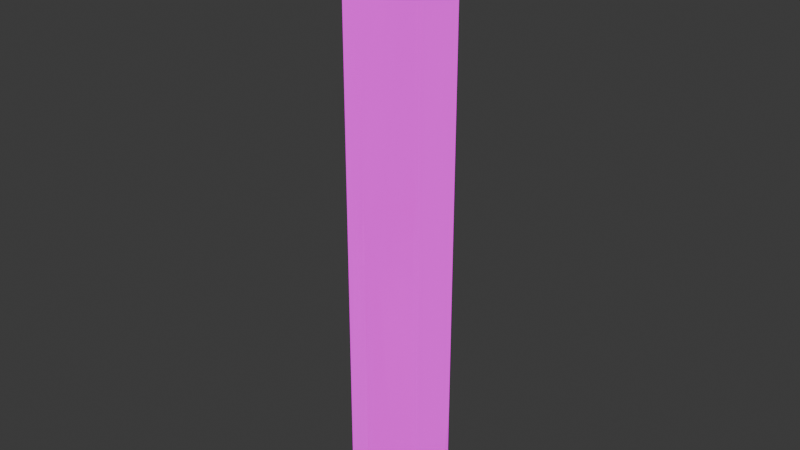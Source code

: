 # Source: props.blend  (saved by Blender 4.5.90; exported with 4.5.12 LTS)
import bpy
from mathutils import Matrix  # noqa: F401  (used for matrix-valued properties, if any)

bpy.ops.wm.read_factory_settings(use_empty=True)
scene = bpy.context.scene
scene.name = 'Flute'

# ---- collections
col_collection_003 = bpy.data.collections.new('Collection.003'); scene.collection.children.link(col_collection_003)

# ---- images (referenced by path relative to the original .blend; pixels are not part of the script)
import os
ASSET_DIR = os.environ.get("B2B_ASSET_DIR", "")  # directory of the original .blend (textures are referenced by path, not embedded)
HERE = os.path.dirname(os.path.abspath(__file__))  # packed textures are extracted next to this script under _unpacked/

def load_image(name, relpath, width, height, colorspace="sRGB"):
    """Load a texture the original file referenced (path relative to the .blend, or extracted next to this script)."""
    p = next((c for c in (os.path.join(HERE, relpath), os.path.join(ASSET_DIR, relpath)) if relpath and os.path.exists(c)), "")
    if p:
        img = bpy.data.images.load(p, check_existing=True)
        img.name = name
    else:  # same state as the original file: an image datablock whose file is absent (Cycles renders it pink)
        img = bpy.data.images.new(name, width, height)
        img.source = "FILE"
        img.filepath = "//" + (relpath or name)
    img.colorspace_settings.name = colorspace
    return img
img_commonpropssheetemissive_png = load_image('commonPropsSheetEmissive.png', 'commonPropsSheetEmissive.png', 1024, 1024, 'sRGB')
img_commonpropssheet_png = load_image('commonPropsSheet.png', 'commonPropsSheet.png', 1024, 1024, 'sRGB')

# ---- materials (node trees are filled in below, after node groups)
mat_material_001 = bpy.data.materials.new('Material.001')
mat_material_001.use_backface_culling = True

# ---- material node trees
mat_material_001.use_nodes = True; mat_material_001.node_tree.nodes.clear()
_N = mat_material_001.node_tree.nodes; _L = mat_material_001.node_tree.links
n0 = _N.new('ShaderNodeBsdfPrincipled'); n0.name = 'Principled BSDF'; n0.location = (-200, 100)
n0.inputs[1].default_value = 1.0
n0.inputs[28].default_value = 1.0
n1 = _N.new('ShaderNodeOutputMaterial'); n1.name = 'Material Output'; n1.location = (200, 100)
n2 = _N.new('ShaderNodeTexImage'); n2.name = 'Image Texture'; n2.location = (-595, 216)
n2.image = img_commonpropssheetemissive_png
n3 = _N.new('ShaderNodeTexImage'); n3.name = 'Image Texture.001'; n3.location = (-591, -414)
n3.image = img_commonpropssheet_png
n4 = _N.new('ShaderNodeTexImage'); n4.name = 'Image Texture.002'; n4.location = (-940, -80)
n4.image = img_commonpropssheet_png
n4.interpolation = 'Closest'
n5 = _N.new('ShaderNodeNormalMap'); n5.name = 'Normal Map'; n5.location = (-569, -112)
n6 = _N.new('ShaderNodeVectorMath'); n6.name = 'Vector Math'; n6.location = (-1173, -160)
n6.inputs[1].default_value = (0.5, 0.0, 0.0)
n7 = _N.new('ShaderNodeUVMap'); n7.name = 'UV Map'; n7.location = (-1425, -196)
n7.uv_map = 'UVMap'
_L.new(n0.outputs[0], n1.inputs[0])
_L.new(n2.outputs[0], n0.inputs[27])
_L.new(n3.outputs[0], n0.inputs[0])
_L.new(n4.outputs[0], n5.inputs[1])
_L.new(n5.outputs[0], n0.inputs[5])
_L.new(n6.outputs[0], n4.inputs[0])
_L.new(n7.outputs[0], n6.inputs[0])
n1.is_active_output = True

# ---- world
world_world_003 = bpy.data.worlds.new('World.003'); scene.world = world_world_003
world_world_003.use_nodes = True; world_world_003.node_tree.nodes.clear()
_N = world_world_003.node_tree.nodes; _L = world_world_003.node_tree.links
n0 = _N.new('ShaderNodeOutputWorld'); n0.name = 'World Output'; n0.location = (200, 100)
n1 = _N.new('ShaderNodeBackground'); n1.name = 'Background'; n1.location = (-200, 100)
n1.inputs[0].default_value = (0.05088, 0.05088, 0.05088, 1.0)
_L.new(n1.outputs[0], n0.inputs[0])
n0.is_active_output = True
world_world_003.color = (0.05088, 0.05088, 0.05088)
world_world_003.sun_shadow_jitter_overblur = 0.0

# ---- meshes
me_cylinder_001 = bpy.data.meshes.new('Cylinder.001')
me_cylinder_001.from_pydata([(-1.552e-10, 2.328e-10, -0.1485), (-1.552e-10, 2.328e-10, 0.1485), (-2.267e-09, 0.02385, -0.147), (0.02066, 0.01193, -0.147), (0.02066, 0.01193, 0.147), (-2.267e-09, 0.02385, 0.147), (0.02066, -0.01193, -0.147), (0.02066, -0.01193, 0.147), (-2.267e-09, -0.02385, -0.147), (-2.267e-09, -0.02385, 0.147), (-0.02066, -0.01193, -0.147), (-0.02066, -0.01193, 0.147), (-0.02066, 0.01193, -0.147), (-0.02066, 0.01193, 0.147), (-2.267e-09, 0.01362, -0.1398), (0.01179, 0.006808, -0.1398), (0.01179, 0.006808, 0.1398), (-2.267e-09, 0.01362, 0.1398), (0.01179, -0.006808, -0.1398), (0.01179, -0.006808, 0.1398), (-2.267e-09, -0.01362, -0.1398), (-2.267e-09, -0.01362, 0.1398), (-0.01179, -0.006808, -0.1398), (-0.01179, -0.006808, 0.1398), (-0.01179, 0.006808, -0.1398), (-0.01179, 0.006808, 0.1398), (-2.267e-09, 0.02385, 0.06091), (-2.267e-09, 0.02385, 0.08676), (-2.267e-09, 0.02385, 0.1126), (0.02066, 0.01193, 0.1126), (0.02066, 0.01193, 0.08676), (0.02066, 0.01193, 0.06091), (-0.02066, 0.01193, 0.1126), (-0.02066, 0.01193, 0.08676), (-0.02066, 0.01193, 0.06091), (0.005581, 0.02063, 0.1166), (0.005581, 0.02063, 0.1345), (0.01508, 0.01515, 0.1345), (0.01508, 0.01515, 0.1166), (-0.01508, 0.01515, 0.1166), (-0.01508, 0.01515, 0.1345), (-0.005581, 0.02063, 0.1345), (-0.005581, 0.02063, 0.1166), (-0.01508, 0.01515, 0.06488), (-0.01508, 0.01515, 0.08279), (-0.005581, 0.02063, 0.08279), (-0.005581, 0.02063, 0.06488), (-0.01508, 0.01515, 0.09072), (-0.01508, 0.01515, 0.1086), (-0.005581, 0.02063, 0.1086), (-0.005581, 0.02063, 0.09072), (0.005581, 0.02063, 0.06488), (0.005581, 0.02063, 0.08279), (0.01508, 0.01515, 0.08279), (0.01508, 0.01515, 0.06488), (0.005581, 0.02063, 0.09072), (0.005581, 0.02063, 0.1086), (0.01508, 0.01515, 0.1086), (0.01508, 0.01515, 0.09072), (0.01033, 0.01094, 0.1255), (-0.01033, 0.01094, 0.1255), (-0.01033, 0.01094, 0.07383), (-0.01033, 0.01094, 0.09968), (0.01033, 0.01094, 0.07383), (0.01033, 0.01094, 0.09968)], [], [(54, 51, 63), (3, 31, 7, 6), (6, 7, 9, 8), (8, 9, 11, 10), (10, 11, 34, 12), (44, 45, 61), (15, 14, 2, 3), (17, 16, 4, 5), (18, 15, 3, 6), (16, 19, 7, 4), (20, 18, 6, 8), (19, 21, 9, 7), (22, 20, 8, 10), (21, 23, 11, 9), (24, 22, 10, 12), (23, 25, 13, 11), (14, 24, 12, 2), (25, 17, 5, 13), (0, 14, 15), (1, 16, 17), (0, 15, 18), (1, 19, 16), (0, 18, 20), (1, 21, 19), (0, 20, 22), (1, 23, 21), (0, 22, 24), (1, 25, 23), (0, 24, 14), (1, 17, 25), (12, 34, 26, 2), (37, 38, 59), (55, 56, 64), (2, 26, 31, 3), (50, 47, 62), (40, 41, 60), (28, 5, 36, 35), (5, 4, 37, 36), (4, 29, 38, 37), (29, 28, 35, 38), (32, 13, 40, 39), (13, 5, 41, 40), (5, 28, 42, 41), (28, 32, 39, 42), (34, 33, 44, 43), (33, 27, 45, 44), (27, 26, 46, 45), (26, 34, 43, 46), (33, 32, 48, 47), (32, 28, 49, 48), (28, 27, 50, 49), (27, 33, 47, 50), (26, 27, 52, 51), (27, 30, 53, 52), (30, 31, 54, 53), (31, 26, 51, 54), (27, 28, 56, 55), (28, 29, 57, 56), (29, 30, 58, 57), (30, 27, 55, 58), (41, 42, 60), (48, 49, 62), (58, 55, 64), (45, 46, 61), (52, 53, 63), (49, 50, 62), (56, 57, 64), (53, 54, 63), (57, 58, 64), (35, 36, 59), (39, 40, 60), (38, 35, 59), (43, 44, 61), (42, 39, 60), (47, 48, 62), (36, 37, 59), (46, 43, 61), (51, 52, 63), (7, 31, 30, 29, 4), (34, 11, 13, 32, 33)])
me_cylinder_001.polygons.foreach_set('use_smooth', [True] * 80)
_uv = me_cylinder_001.uv_layers.new(name='UVMap')
_uv.uv.foreach_set('vector', [0.163, 0.2402, 0.25, 0.2402, 0.2065, 0.9731, 0.4002, 0.1142, 0.4002, 0.2403, 0.3266, 0.3349, 0.3266, 0.1142, 0.3266, 0.1142, 0.3266, 0.3349, 0.253, 0.3349, 0.253, 0.1142, 0.253, 0.1142, 0.253, 0.3349, 0.1795, 0.3349, 0.1795, 0.1142, 0.1795, 0.1142, 0.1795, 0.3349, 0.1059, 0.2403, 0.1059, 0.1142, 0.2518, 0.4044, 0.1648, 0.4044, 0.2083, 0.9731, 0.1831, 0.7684, 0.1359, 0.7684, 0.0648, 0.4257, 0.1476, 0.4257, 0.3249, 0.7684, 0.2776, 0.7684, 0.3132, 0.4257, 0.396, 0.4257, 0.2776, 0.7684, 0.1831, 0.7684, 0.1476, 0.4257, 0.3132, 0.4257, 0.2776, 0.7684, 0.1831, 0.7684, 0.1476, 0.4257, 0.3132, 0.4257, 0.3249, 0.7684, 0.2776, 0.7684, 0.3132, 0.4257, 0.396, 0.4257, 0.1831, 0.7684, 0.1359, 0.7684, 0.0648, 0.4257, 0.1476, 0.4257, 0.2776, 0.7684, 0.3249, 0.7684, 0.396, 0.4257, 0.3132, 0.4257, 0.1359, 0.7684, 0.1831, 0.7684, 0.1476, 0.4257, 0.0648, 0.4257, 0.1831, 0.7684, 0.2776, 0.7684, 0.3132, 0.4257, 0.1476, 0.4257, 0.1831, 0.7684, 0.2776, 0.7684, 0.3132, 0.4257, 0.1476, 0.4257, 0.1359, 0.7684, 0.1831, 0.7684, 0.1476, 0.4257, 0.0648, 0.4257, 0.2776, 0.7684, 0.3249, 0.7684, 0.396, 0.4257, 0.3132, 0.4257, 0.2304, 0.4325, 0.1359, 0.7684, 0.1831, 0.7684, 0.2304, 0.4325, 0.2776, 0.7684, 0.3249, 0.7684, 0.2304, 0.4325, 0.1831, 0.7684, 0.2776, 0.7684, 0.2304, 0.4325, 0.1831, 0.7684, 0.2776, 0.7684, 0.2304, 0.4325, 0.2776, 0.7684, 0.3249, 0.7684, 0.2304, 0.4325, 0.1359, 0.7684, 0.1831, 0.7684, 0.2304, 0.4325, 0.3249, 0.7684, 0.2776, 0.7684, 0.2304, 0.4325, 0.1831, 0.7684, 0.1359, 0.7684, 0.2304, 0.4325, 0.2776, 0.7684, 0.1831, 0.7684, 0.2304, 0.4325, 0.2776, 0.7684, 0.1831, 0.7684, 0.2304, 0.4325, 0.1831, 0.7684, 0.1359, 0.7684, 0.2304, 0.4325, 0.3249, 0.7684, 0.2776, 0.7684, 0.1059, 0.1142, 0.1059, 0.2403, 0.03234, 0.2403, 0.03234, 0.1142, 0.163, 0.4093, 0.163, 0.2452, 0.2065, 0.9781, 0.25, 0.2427, 0.25, 0.4069, 0.2065, 0.9756, 0.4737, 0.1142, 0.4737, 0.2403, 0.4002, 0.2403, 0.4002, 0.1142, 0.1648, 0.2427, 0.2518, 0.2427, 0.2083, 0.9756, 0.2518, 0.4093, 0.1648, 0.4093, 0.2083, 0.9781, 0.4737, 0.3034, 0.4737, 0.3349, 0.4538, 0.3301, 0.4538, 0.3082, 0.4737, 0.3349, 0.4002, 0.3349, 0.42, 0.3301, 0.4538, 0.3301, 0.4002, 0.3349, 0.4002, 0.3034, 0.42, 0.3082, 0.42, 0.3301, 0.4002, 0.3034, 0.4737, 0.3034, 0.4538, 0.3082, 0.42, 0.3082, 0.1059, 0.3034, 0.1059, 0.3349, 0.08603, 0.3301, 0.08603, 0.3082, 0.1059, 0.3349, 0.03234, 0.3349, 0.05222, 0.3301, 0.08603, 0.3301, 0.03234, 0.3349, 0.03234, 0.3034, 0.05222, 0.3082, 0.05222, 0.3301, 0.03234, 0.3034, 0.1059, 0.3034, 0.08603, 0.3082, 0.05222, 0.3082, 0.1059, 0.2403, 0.1059, 0.2719, 0.08603, 0.267, 0.08603, 0.2452, 0.1059, 0.2719, 0.03234, 0.2719, 0.05222, 0.267, 0.08603, 0.267, 0.03234, 0.2719, 0.03234, 0.2403, 0.05222, 0.2452, 0.05222, 0.267, 0.03234, 0.2403, 0.1059, 0.2403, 0.08603, 0.2452, 0.05222, 0.2452, 0.1059, 0.2719, 0.1059, 0.3034, 0.08603, 0.2986, 0.08603, 0.2767, 0.1059, 0.3034, 0.03234, 0.3034, 0.05222, 0.2986, 0.08603, 0.2986, 0.03234, 0.3034, 0.03234, 0.2719, 0.05222, 0.2767, 0.05222, 0.2986, 0.03234, 0.2719, 0.1059, 0.2719, 0.08603, 0.2767, 0.05222, 0.2767, 0.4737, 0.2403, 0.4737, 0.2719, 0.4538, 0.267, 0.4538, 0.2452, 0.4737, 0.2719, 0.4002, 0.2719, 0.42, 0.267, 0.4538, 0.267, 0.4002, 0.2719, 0.4002, 0.2403, 0.42, 0.2452, 0.42, 0.267, 0.4002, 0.2403, 0.4737, 0.2403, 0.4538, 0.2452, 0.42, 0.2452, 0.4737, 0.2719, 0.4737, 0.3034, 0.4538, 0.2986, 0.4538, 0.2767, 0.4737, 0.3034, 0.4002, 0.3034, 0.42, 0.2986, 0.4538, 0.2986, 0.4002, 0.3034, 0.4002, 0.2719, 0.42, 0.2767, 0.42, 0.2986, 0.4002, 0.2719, 0.4737, 0.2719, 0.4538, 0.2767, 0.42, 0.2767, 0.1648, 0.4093, 0.1648, 0.2452, 0.2083, 0.9781, 0.2518, 0.4069, 0.1648, 0.4069, 0.2083, 0.9756, 0.163, 0.2427, 0.25, 0.2427, 0.2065, 0.9756, 0.1648, 0.4044, 0.1648, 0.2402, 0.2083, 0.9731, 0.25, 0.4044, 0.163, 0.4044, 0.2065, 0.9731, 0.1648, 0.4069, 0.1648, 0.2427, 0.2083, 0.9756, 0.25, 0.4069, 0.163, 0.4069, 0.2065, 0.9756, 0.163, 0.4044, 0.163, 0.2402, 0.2065, 0.9731, 0.163, 0.4069, 0.163, 0.2427, 0.2065, 0.9756, 0.25, 0.2452, 0.25, 0.4093, 0.2065, 0.9781, 0.2518, 0.2452, 0.2518, 0.4093, 0.2083, 0.9781, 0.163, 0.2452, 0.25, 0.2452, 0.2065, 0.9781, 0.2518, 0.2402, 0.2518, 0.4044, 0.2083, 0.9731, 0.1648, 0.2452, 0.2518, 0.2452, 0.2083, 0.9781, 0.2518, 0.2427, 0.2518, 0.4069, 0.2083, 0.9756, 0.25, 0.4093, 0.163, 0.4093, 0.2065, 0.9781, 0.1648, 0.2402, 0.2518, 0.2402, 0.2083, 0.9731, 0.25, 0.2402, 0.25, 0.4044, 0.2065, 0.9731, 0.3266, 0.3349, 0.4002, 0.2403, 0.4002, 0.2719, 0.4002, 0.3034, 0.4002, 0.3349, 0.1059, 0.2403, 0.1795, 0.3349, 0.1059, 0.3349, 0.1059, 0.3034, 0.1059, 0.2719])
me_cylinder_001.materials.append(mat_material_001)
me_cylinder_001.update()

# ---- objects
ob_cylinder_001 = bpy.data.objects.new('Cylinder.001', me_cylinder_001)

# ---- transforms, parenting, visibility, modifiers, constraints
ob_cylinder_001.location = (0.0, 0.0, 0.0)

# ---- collection membership
col_collection_003.objects.link(ob_cylinder_001)

# ---- scene / render settings (as saved in the file)
scene.frame_start = 1; scene.frame_end = 250; scene.frame_set(1)
scene.render.engine = 'BLENDER_EEVEE_NEXT'
bpy.context.view_layer.update()

# ---- added for rendering (the .blend has no active camera): camera
cam_auto = bpy.data.cameras.new('AutoCamera')
cam_auto.lens = 50.0
cam_auto.sensor_width = 36.0
cam_auto.clip_end = 1000.0
ob_auto_camera = bpy.data.objects.new('AutoCamera', cam_auto)
scene.collection.objects.link(ob_auto_camera)
ob_auto_camera.location = (0.280887, -0.337064, 0.224709)
ob_auto_camera.rotation_euler = (1.09748, -7.21219e-08, 0.694738)
scene.camera = ob_auto_camera
bpy.context.view_layer.update()
